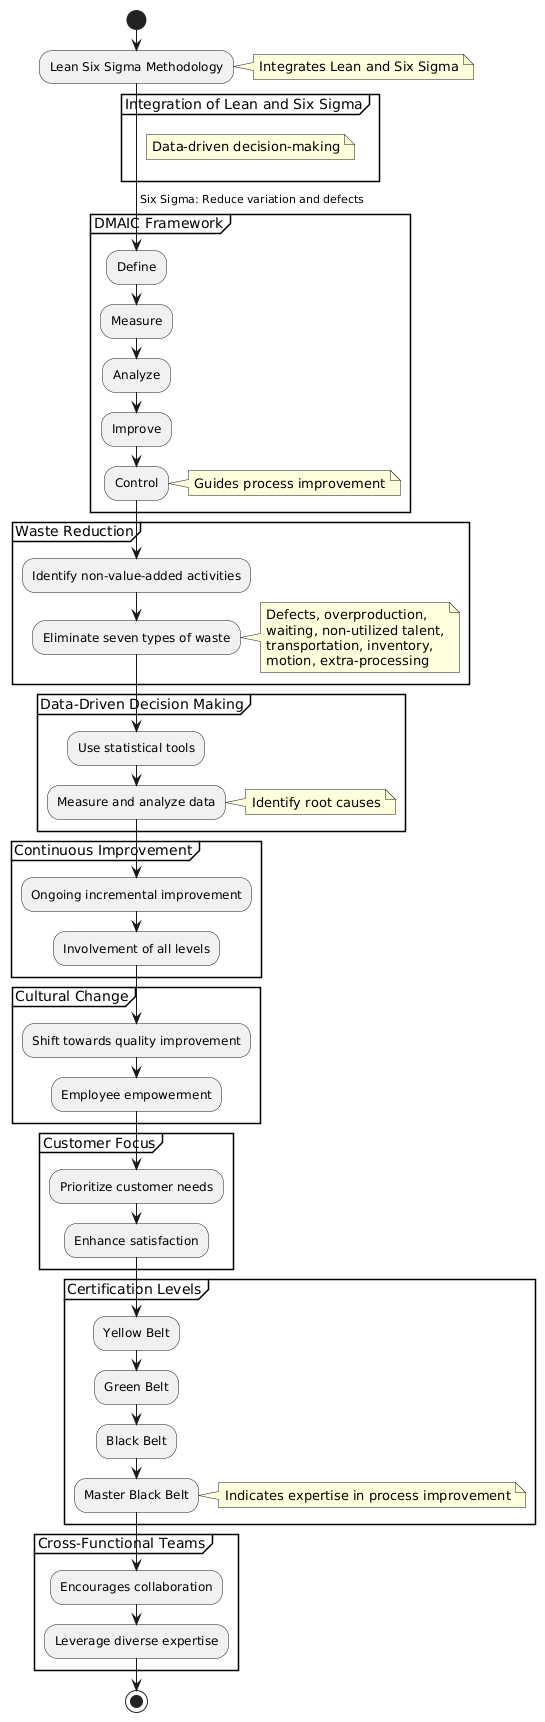

The diagram above was rendered by PlantUML. Its source (embedded in the PNG):
@startuml
start
:Lean Six Sigma Methodology;
note right: Integrates Lean and Six Sigma

partition "Integration of Lean and Six Sigma" {
    -> Lean: Focus on eliminating waste;
    -> Six Sigma: Reduce variation and defects;
    note right: Data-driven decision-making
}

partition "DMAIC Framework" {
    :Define;
    :Measure;
    :Analyze;
    :Improve;
    :Control;
    note right: Guides process improvement
}

partition "Waste Reduction" {
    :Identify non-value-added activities;
    :Eliminate seven types of waste;
    note right: Defects, overproduction,\nwaiting, non-utilized talent,\ntransportation, inventory,\nmotion, extra-processing
}

partition "Data-Driven Decision Making" {
    :Use statistical tools;
    :Measure and analyze data;
    note right: Identify root causes
}

partition "Continuous Improvement" {
    :Ongoing incremental improvement;
    :Involvement of all levels;
}

partition "Cultural Change" {
    :Shift towards quality improvement;
    :Employee empowerment;
}

partition "Customer Focus" {
    :Prioritize customer needs;
    :Enhance satisfaction;
}

partition "Certification Levels" {
    :Yellow Belt;
    :Green Belt;
    :Black Belt;
    :Master Black Belt;
    note right: Indicates expertise in process improvement
}

partition "Cross-Functional Teams" {
    :Encourages collaboration;
    :Leverage diverse expertise;
}

stop
@enduml